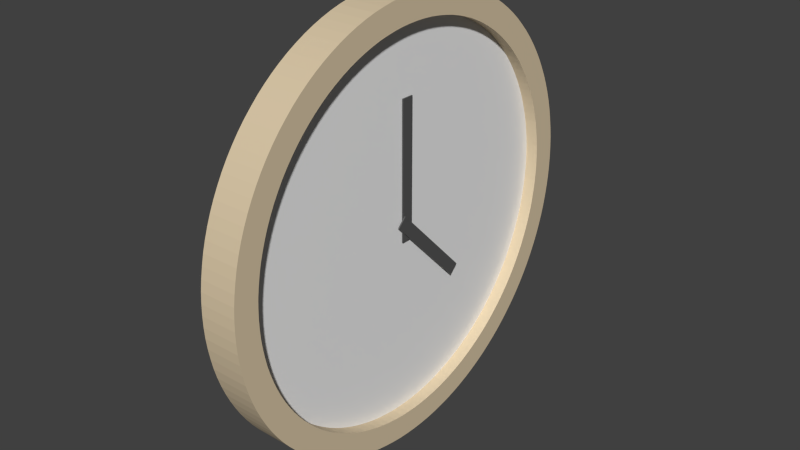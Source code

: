 # Source: wall-clock.blend  (saved by Blender 2.80.75; exported with 4.5.12 LTS)
import bpy
from mathutils import Matrix  # noqa: F401  (used for matrix-valued properties, if any)

bpy.ops.wm.read_factory_settings(use_empty=True)
scene = bpy.context.scene
scene.name = 'Scene'

# ---- collections
col_collection_1 = bpy.data.collections.new('Collection 1'); scene.collection.children.link(col_collection_1)

# ---- materials (node trees are filled in below, after node groups)
mat_bodyframe = bpy.data.materials.new('BodyFrame')
mat_bodyframe.alpha_threshold = 0.0
mat_bodyframe.use_transparent_shadow = False
mat_bodyframe.diffuse_color = (0.7157, 0.5841, 0.3916, 1.0)
mat_bodyframe.roughness = 0.5
mat_bodyframe.specular_intensity = 0.0
mat_display = bpy.data.materials.new('Display')
mat_display.alpha_threshold = 0.0
mat_display.use_transparent_shadow = False
mat_display.diffuse_color = (0.9, 0.9, 0.9, 1.0)
mat_display.roughness = 0.5
mat_display.specular_intensity = 0.0
mat_hand = bpy.data.materials.new('Hand')
mat_hand.alpha_threshold = 0.0
mat_hand.use_transparent_shadow = False
mat_hand.diffuse_color = (0.09084, 0.09084, 0.09084, 1.0)
mat_hand.roughness = 0.5

# ---- material node trees
mat_bodyframe.use_nodes = True; mat_bodyframe.node_tree.nodes.clear()
_N = mat_bodyframe.node_tree.nodes; _L = mat_bodyframe.node_tree.links
n0 = _N.new('ShaderNodeOutputMaterial'); n0.name = 'マテリアル出力'; n0.location = (300, 300)
n1 = _N.new('ShaderNodeBsdfPrincipled'); n1.name = 'Principled BSDF'; n1.location = (10, 300)
n1.distribution = 'GGX'
n1.subsurface_method = 'BURLEY'
n1.inputs[0].default_value = (0.7157, 0.5841, 0.3916, 1.0)
n1.inputs[2].default_value = 0.8642
n1.inputs[3].default_value = 1.45
n1.inputs[27].default_value = (0.0, 0.0, 0.0, 1.0)
n1.inputs[28].default_value = 1.0
_L.new(n1.outputs[0], n0.inputs[0])
n0.is_active_output = True
mat_display.use_nodes = True; mat_display.node_tree.nodes.clear()
_N = mat_display.node_tree.nodes; _L = mat_display.node_tree.links
n0 = _N.new('ShaderNodeOutputMaterial'); n0.name = 'Material Output'; n0.location = (300, 300)
n1 = _N.new('ShaderNodeBsdfPrincipled'); n1.name = 'Principled BSDF'; n1.location = (10, 300)
n1.distribution = 'GGX'
n1.subsurface_method = 'BURLEY'
n1.inputs[0].default_value = (0.9, 0.9, 0.9, 1.0)
n1.inputs[3].default_value = 1.45
n1.inputs[27].default_value = (0.0, 0.0, 0.0, 1.0)
n1.inputs[28].default_value = 1.0
_L.new(n1.outputs[0], n0.inputs[0])
n0.is_active_output = True
mat_hand.use_nodes = True; mat_hand.node_tree.nodes.clear()
_N = mat_hand.node_tree.nodes; _L = mat_hand.node_tree.links
n0 = _N.new('ShaderNodeOutputMaterial'); n0.name = 'Material Output'; n0.location = (300, 300)
n1 = _N.new('ShaderNodeBsdfPrincipled'); n1.name = 'Principled BSDF'; n1.location = (10, 300)
n1.distribution = 'GGX'
n1.subsurface_method = 'BURLEY'
n1.inputs[0].default_value = (0.09084, 0.09084, 0.09084, 1.0)
n1.inputs[3].default_value = 1.45
n1.inputs[27].default_value = (0.0, 0.0, 0.0, 1.0)
n1.inputs[28].default_value = 1.0
_L.new(n1.outputs[0], n0.inputs[0])
n0.is_active_output = True

# ---- world
world_world = bpy.data.worlds.new('World'); scene.world = world_world
world_world.color = (0.05088, 0.05088, 0.05088)
world_world.use_sun_shadow = False
world_world.sun_shadow_jitter_overblur = 0.0
world_world.cycles.sampling_method = 'MANUAL'
world_world.cycles.sample_map_resolution = 256

# ---- meshes
me_x = bpy.data.meshes.new('円柱')
me_x.from_pydata([(0.0, 0.175, -0.01), (0.0, 0.175, 0.02), (0.008587, 0.1748, 0.02), (0.008587, 0.1748, -0.01), (0.01715, 0.1742, -0.01), (0.02568, 0.1731, -0.01), (0.03414, 0.1716, -0.01), (0.04252, 0.1698, -0.01), (0.0508, 0.1675, -0.01), (0.05896, 0.1648, -0.01), (0.06697, 0.1617, -0.01), (0.07482, 0.1582, -0.01), (0.08249, 0.1543, -0.01), (0.08997, 0.1501, -0.01), (0.09722, 0.1455, -0.01), (0.1042, 0.1406, -0.01), (0.111, 0.1353, -0.01), (0.1175, 0.1297, -0.01), (0.1237, 0.1237, -0.01), (0.1297, 0.1175, -0.01), (0.1353, 0.111, -0.01), (0.1406, 0.1042, -0.01), (0.1455, 0.09722, -0.01), (0.1501, 0.08997, -0.01), (0.1543, 0.08249, -0.01), (0.1582, 0.07482, -0.01), (0.1617, 0.06697, -0.01), (0.1648, 0.05896, -0.01), (0.1675, 0.0508, -0.01), (0.1698, 0.04252, -0.01), (0.1716, 0.03414, -0.01), (0.1731, 0.02568, -0.01), (0.1742, 0.01715, -0.01), (0.1748, 0.008587, -0.01), (0.175, -7.023e-08, -0.01), (0.1748, -0.008587, -0.01), (0.1742, -0.01715, -0.01), (0.1731, -0.02568, -0.01), (0.1716, -0.03414, -0.01), (0.1698, -0.04252, -0.01), (0.1675, -0.0508, -0.01), (0.1648, -0.05896, -0.01), (0.1617, -0.06697, -0.01), (0.1582, -0.07482, -0.01), (0.1543, -0.08249, -0.01), (0.1501, -0.08997, -0.01), (0.1455, -0.09722, -0.01), (0.1406, -0.1042, -0.01), (0.1353, -0.111, -0.01), (0.1297, -0.1175, -0.01), (0.1237, -0.1237, -0.01), (0.1175, -0.1297, -0.01), (0.111, -0.1353, -0.01), (0.1042, -0.1406, -0.01), (0.09722, -0.1455, -0.01), (0.08997, -0.1501, -0.01), (0.08249, -0.1543, -0.01), (0.07482, -0.1582, -0.01), (0.06697, -0.1617, -0.01), (0.05896, -0.1648, -0.01), (0.0508, -0.1675, -0.01), (0.04252, -0.1698, -0.01), (0.03414, -0.1716, -0.01), (0.02568, -0.1731, -0.01), (0.01715, -0.1742, -0.01), (0.008587, -0.1748, -0.01), (3.185e-07, -0.175, -0.01), (-0.008587, -0.1748, -0.01), (-0.01715, -0.1742, -0.01), (-0.02568, -0.1731, -0.01), (-0.03414, -0.1716, -0.01), (-0.04252, -0.1698, -0.01), (-0.0508, -0.1675, -0.01), (-0.05896, -0.1648, -0.01), (-0.06697, -0.1617, -0.01), (-0.07482, -0.1582, -0.01), (-0.08249, -0.1543, -0.01), (-0.08997, -0.1501, -0.01), (-0.09722, -0.1455, -0.01), (-0.1042, -0.1406, -0.01), (-0.111, -0.1353, -0.01), (-0.1175, -0.1297, -0.01), (-0.1237, -0.1237, -0.01), (-0.1297, -0.1175, -0.01), (-0.1353, -0.111, -0.01), (-0.1406, -0.1042, -0.01), (-0.1455, -0.09723, -0.01), (-0.1501, -0.08997, -0.01), (-0.1543, -0.08249, -0.01), (-0.1582, -0.07482, -0.01), (-0.1617, -0.06697, -0.01), (-0.1648, -0.05896, -0.01), (-0.1675, -0.0508, -0.01), (-0.1698, -0.04252, -0.01), (-0.1716, -0.03414, -0.01), (-0.1731, -0.02568, -0.01), (-0.1742, -0.01715, -0.01), (-0.1748, -0.008587, -0.01), (-0.175, -2.483e-07, -0.01), (-0.1748, 0.008587, -0.01), (-0.1742, 0.01715, -0.01), (-0.1731, 0.02568, -0.01), (-0.1716, 0.03414, -0.01), (-0.1698, 0.04252, -0.01), (-0.1675, 0.0508, -0.01), (-0.1648, 0.05896, -0.01), (-0.1617, 0.06697, -0.01), (-0.1582, 0.07482, -0.01), (-0.1543, 0.08249, -0.01), (-0.1501, 0.08997, -0.01), (-0.1455, 0.09722, -0.01), (-0.1406, 0.1042, -0.01), (-0.1353, 0.111, -0.01), (-0.1297, 0.1175, -0.01), (-0.1237, 0.1237, -0.01), (-0.1175, 0.1297, -0.01), (-0.111, 0.1353, -0.01), (-0.1042, 0.1406, -0.01), (-0.09722, 0.1455, -0.01), (-0.08997, 0.1501, -0.01), (-0.08249, 0.1543, -0.01), (-0.07482, 0.1582, -0.01), (-0.06697, 0.1617, -0.01), (-0.05896, 0.1648, -0.01), (-0.0508, 0.1675, -0.01), (-0.04252, 0.1698, -0.01), (-0.03414, 0.1716, -0.01), (-0.02568, 0.1731, -0.01), (-0.01715, 0.1742, -0.01), (-0.008586, 0.1748, -0.01), (-0.008586, 0.1748, 0.02), (-0.01715, 0.1742, 0.02), (-0.02568, 0.1731, 0.02), (-0.03414, 0.1716, 0.02), (-0.04252, 0.1698, 0.02), (-0.0508, 0.1675, 0.02), (-0.05896, 0.1648, 0.02), (-0.06697, 0.1617, 0.02), (-0.07482, 0.1582, 0.02), (-0.08249, 0.1543, 0.02), (-0.08997, 0.1501, 0.02), (-0.09722, 0.1455, 0.02), (-0.1042, 0.1406, 0.02), (-0.111, 0.1353, 0.02), (-0.1175, 0.1297, 0.02), (-0.1237, 0.1237, 0.02), (-0.1297, 0.1175, 0.02), (-0.1353, 0.111, 0.02), (-0.1406, 0.1042, 0.02), (-0.1455, 0.09722, 0.02), (-0.1501, 0.08997, 0.02), (-0.1543, 0.08249, 0.02), (-0.1582, 0.07482, 0.02), (-0.1617, 0.06697, 0.02), (-0.1648, 0.05896, 0.02), (-0.1675, 0.0508, 0.02), (-0.1698, 0.04252, 0.02), (-0.1716, 0.03414, 0.02), (-0.1731, 0.02568, 0.02), (-0.1742, 0.01715, 0.02), (-0.1748, 0.008587, 0.02), (-0.175, -2.483e-07, 0.02), (-0.1748, -0.008587, 0.02), (-0.1742, -0.01715, 0.02), (-0.1731, -0.02568, 0.02), (-0.1716, -0.03414, 0.02), (-0.1698, -0.04252, 0.02), (-0.1675, -0.0508, 0.02), (-0.1648, -0.05896, 0.02), (-0.1617, -0.06697, 0.02), (-0.1582, -0.07482, 0.02), (-0.1543, -0.08249, 0.02), (-0.1501, -0.08997, 0.02), (-0.1455, -0.09723, 0.02), (-0.1406, -0.1042, 0.02), (-0.1353, -0.111, 0.02), (-0.1297, -0.1175, 0.02), (-0.1237, -0.1237, 0.02), (-0.1175, -0.1297, 0.02), (-0.111, -0.1353, 0.02), (-0.1042, -0.1406, 0.02), (-0.09722, -0.1455, 0.02), (-0.08997, -0.1501, 0.02), (-0.08249, -0.1543, 0.02), (-0.07482, -0.1582, 0.02), (-0.06697, -0.1617, 0.02), (-0.05896, -0.1648, 0.02), (-0.0508, -0.1675, 0.02), (-0.04252, -0.1698, 0.02), (-0.03414, -0.1716, 0.02), (-0.02568, -0.1731, 0.02), (-0.01715, -0.1742, 0.02), (-0.008587, -0.1748, 0.02), (3.185e-07, -0.175, 0.02), (2.821e-07, -0.155, 0.02), (-0.007605, -0.1548, 0.02), (-0.01519, -0.1543, 0.02), (-0.02274, -0.1533, 0.02), (-0.03024, -0.152, 0.02), (-0.03766, -0.1504, 0.02), (-0.04499, -0.1483, 0.02), (-0.05222, -0.1459, 0.02), (-0.05932, -0.1432, 0.02), (-0.06627, -0.1401, 0.02), (-0.07307, -0.1367, 0.02), (-0.07969, -0.1329, 0.02), (-0.08611, -0.1289, 0.02), (-0.09233, -0.1245, 0.02), (-0.09833, -0.1198, 0.02), (-0.1041, -0.1148, 0.02), (-0.1096, -0.1096, 0.02), (-0.1148, -0.1041, 0.02), (-0.1198, -0.09833, 0.02), (-0.1245, -0.09233, 0.02), (-0.1289, -0.08611, 0.02), (-0.1329, -0.07969, 0.02), (-0.1367, -0.07307, 0.02), (-0.1401, -0.06627, 0.02), (-0.1432, -0.05932, 0.02), (-0.1459, -0.05222, 0.02), (-0.1483, -0.04499, 0.02), (-0.1504, -0.03766, 0.02), (-0.152, -0.03024, 0.02), (-0.1533, -0.02274, 0.02), (-0.1543, -0.01519, 0.02), (-0.1548, -0.007606, 0.02), (-0.155, -2.199e-07, 0.02), (-0.1548, 0.007605, 0.02), (-0.1543, 0.01519, 0.02), (-0.1533, 0.02274, 0.02), (-0.152, 0.03024, 0.02), (-0.1504, 0.03766, 0.02), (-0.1483, 0.04499, 0.02), (-0.1459, 0.05222, 0.02), (-0.1432, 0.05932, 0.02), (-0.1401, 0.06627, 0.02), (-0.1367, 0.07307, 0.02), (-0.1329, 0.07969, 0.02), (-0.1289, 0.08611, 0.02), (-0.1245, 0.09233, 0.02), (-0.1198, 0.09833, 0.02), (-0.1148, 0.1041, 0.02), (-0.1096, 0.1096, 0.02), (-0.1041, 0.1148, 0.02), (-0.09833, 0.1198, 0.02), (-0.09233, 0.1245, 0.02), (-0.08611, 0.1289, 0.02), (-0.07969, 0.1329, 0.02), (-0.07307, 0.1367, 0.02), (-0.06627, 0.1401, 0.02), (-0.05932, 0.1432, 0.02), (-0.05222, 0.1459, 0.02), (-0.04499, 0.1483, 0.02), (-0.03766, 0.1504, 0.02), (-0.03024, 0.152, 0.02), (-0.02274, 0.1533, 0.02), (-0.01519, 0.1543, 0.02), (-0.007605, 0.1548, 0.02), (0.0, 0.155, 0.02), (0.05896, 0.1648, 0.02), (0.0508, 0.1675, 0.02), (0.04252, 0.1698, 0.02), (0.03414, 0.1716, 0.02), (0.02568, 0.1731, 0.02), (0.01715, 0.1742, 0.02), (0.007605, 0.1548, 0.02), (0.01519, 0.1543, 0.02), (0.02274, 0.1533, 0.02), (0.03024, 0.152, 0.02), (0.03766, 0.1504, 0.02), (0.04499, 0.1483, 0.02), (0.05222, 0.1459, 0.02), (0.05932, 0.1432, 0.02), (0.06627, 0.1401, 0.02), (0.07307, 0.1367, 0.02), (0.07969, 0.1329, 0.02), (0.08611, 0.1289, 0.02), (0.09233, 0.1245, 0.02), (0.09833, 0.1198, 0.02), (0.1041, 0.1148, 0.02), (0.1096, 0.1096, 0.02), (0.1148, 0.1041, 0.02), (0.1198, 0.09833, 0.02), (0.1245, 0.09233, 0.02), (0.1289, 0.08611, 0.02), (0.1329, 0.07969, 0.02), (0.1367, 0.07307, 0.02), (0.1401, 0.06627, 0.02), (0.1432, 0.05932, 0.02), (0.1459, 0.05222, 0.02), (0.1483, 0.04499, 0.02), (0.1504, 0.03766, 0.02), (0.152, 0.03024, 0.02), (0.1533, 0.02274, 0.02), (0.1543, 0.01519, 0.02), (0.1548, 0.007605, 0.02), (0.155, -6.221e-08, 0.02), (0.1548, -0.007606, 0.02), (0.1543, -0.01519, 0.02), (0.1533, -0.02274, 0.02), (0.152, -0.03024, 0.02), (0.1504, -0.03766, 0.02), (0.1483, -0.04499, 0.02), (0.1459, -0.05222, 0.02), (0.1432, -0.05932, 0.02), (0.1401, -0.06627, 0.02), (0.1367, -0.07307, 0.02), (0.1329, -0.07969, 0.02), (0.1289, -0.08611, 0.02), (0.1245, -0.09233, 0.02), (0.1198, -0.09833, 0.02), (0.1148, -0.1041, 0.02), (0.1096, -0.1096, 0.02), (0.1041, -0.1148, 0.02), (0.09833, -0.1198, 0.02), (0.09233, -0.1245, 0.02), (0.08611, -0.1289, 0.02), (0.07969, -0.1329, 0.02), (0.07307, -0.1367, 0.02), (0.06627, -0.1401, 0.02), (0.05932, -0.1432, 0.02), (0.05222, -0.1459, 0.02), (0.04499, -0.1483, 0.02), (0.03766, -0.1504, 0.02), (0.03024, -0.152, 0.02), (0.02274, -0.1533, 0.02), (0.01519, -0.1543, 0.02), (0.007606, -0.1548, 0.02), (0.008587, -0.1748, 0.02), (0.01715, -0.1742, 0.02), (0.02568, -0.1731, 0.02), (0.03414, -0.1716, 0.02), (0.04252, -0.1698, 0.02), (0.0508, -0.1675, 0.02), (0.05896, -0.1648, 0.02), (0.06697, -0.1617, 0.02), (0.07482, -0.1582, 0.02), (0.08249, -0.1543, 0.02), (0.08997, -0.1501, 0.02), (0.09722, -0.1455, 0.02), (0.1042, -0.1406, 0.02), (0.111, -0.1353, 0.02), (0.1175, -0.1297, 0.02), (0.1237, -0.1237, 0.02), (0.1297, -0.1175, 0.02), (0.1353, -0.111, 0.02), (0.1406, -0.1042, 0.02), (0.1455, -0.09722, 0.02), (0.1501, -0.08997, 0.02), (0.1543, -0.08249, 0.02), (0.1582, -0.07482, 0.02), (0.1617, -0.06697, 0.02), (0.1648, -0.05896, 0.02), (0.1675, -0.0508, 0.02), (0.1698, -0.04252, 0.02), (0.1716, -0.03414, 0.02), (0.1731, -0.02568, 0.02), (0.1742, -0.01715, 0.02), (0.1748, -0.008587, 0.02), (0.175, -7.023e-08, 0.02), (0.1748, 0.008587, 0.02), (0.1742, 0.01715, 0.02), (0.1731, 0.02568, 0.02), (0.1716, 0.03414, 0.02), (0.1698, 0.04252, 0.02), (0.1675, 0.0508, 0.02), (0.1648, 0.05896, 0.02), (0.1617, 0.06697, 0.02), (0.1582, 0.07482, 0.02), (0.1543, 0.08249, 0.02), (0.1501, 0.08997, 0.02), (0.1455, 0.09722, 0.02), (0.1406, 0.1042, 0.02), (0.1353, 0.111, 0.02), (0.1297, 0.1175, 0.02), (0.1237, 0.1237, 0.02), (0.1175, 0.1297, 0.02), (0.111, 0.1353, 0.02), (0.1042, 0.1406, 0.02), (0.09722, 0.1455, 0.02), (0.08997, 0.1501, 0.02), (0.08249, 0.1543, 0.02), (0.07482, 0.1582, 0.02), (0.06697, 0.1617, 0.02), (0.0, 0.155, 0.01), (0.007605, 0.1548, 0.01), (0.01519, 0.1543, 0.01), (-0.007605, 0.1548, 0.01), (-0.01519, 0.1543, 0.01), (-0.02274, 0.1533, 0.01), (-0.03024, 0.152, 0.01), (-0.03766, 0.1504, 0.01), (-0.04499, 0.1483, 0.01), (-0.05222, 0.1459, 0.01), (-0.05932, 0.1432, 0.01), (-0.06627, 0.1401, 0.01), (-0.07307, 0.1367, 0.01), (-0.07969, 0.1329, 0.01), (-0.08611, 0.1289, 0.01), (-0.09233, 0.1245, 0.01), (-0.09833, 0.1198, 0.01), (-0.1041, 0.1148, 0.01), (-0.1096, 0.1096, 0.01), (-0.1148, 0.1041, 0.01), (-0.1198, 0.09833, 0.01), (-0.1245, 0.09233, 0.01), (-0.1289, 0.08611, 0.01), (-0.1329, 0.07969, 0.01), (-0.1367, 0.07307, 0.01), (-0.1401, 0.06627, 0.01), (-0.1432, 0.05932, 0.01), (-0.1459, 0.05222, 0.01), (-0.1483, 0.04499, 0.01), (-0.1504, 0.03766, 0.01), (-0.152, 0.03024, 0.01), (-0.1533, 0.02274, 0.01), (-0.1543, 0.01519, 0.01), (-0.1548, 0.007605, 0.01), (-0.155, -2.199e-07, 0.01), (-0.1548, -0.007606, 0.01), (-0.1543, -0.01519, 0.01), (-0.1533, -0.02274, 0.01), (-0.152, -0.03024, 0.01), (-0.1504, -0.03766, 0.01), (-0.1483, -0.04499, 0.01), (-0.1459, -0.05222, 0.01), (-0.1432, -0.05932, 0.01), (-0.1401, -0.06627, 0.01), (-0.1367, -0.07307, 0.01), (-0.1329, -0.07969, 0.01), (-0.1289, -0.08611, 0.01), (-0.1245, -0.09233, 0.01), (-0.1198, -0.09833, 0.01), (-0.1148, -0.1041, 0.01), (-0.1096, -0.1096, 0.01), (-0.1041, -0.1148, 0.01), (-0.09833, -0.1198, 0.01), (-0.09233, -0.1245, 0.01), (-0.08611, -0.1289, 0.01), (-0.07969, -0.1329, 0.01), (-0.07307, -0.1367, 0.01), (-0.06627, -0.1401, 0.01), (-0.05932, -0.1432, 0.01), (-0.05222, -0.1459, 0.01), (-0.04499, -0.1483, 0.01), (-0.03766, -0.1504, 0.01), (-0.03024, -0.152, 0.01), (-0.02274, -0.1533, 0.01), (-0.01519, -0.1543, 0.01), (-0.007605, -0.1548, 0.01), (2.821e-07, -0.155, 0.01), (0.007606, -0.1548, 0.01), (0.01519, -0.1543, 0.01), (0.02274, -0.1533, 0.01), (0.03024, -0.152, 0.01), (0.03766, -0.1504, 0.01), (0.04499, -0.1483, 0.01), (0.05222, -0.1459, 0.01), (0.05932, -0.1432, 0.01), (0.06627, -0.1401, 0.01), (0.07307, -0.1367, 0.01), (0.07969, -0.1329, 0.01), (0.08611, -0.1289, 0.01), (0.09233, -0.1245, 0.01), (0.09833, -0.1198, 0.01), (0.1041, -0.1148, 0.01), (0.1096, -0.1096, 0.01), (0.1148, -0.1041, 0.01), (0.1198, -0.09833, 0.01), (0.1245, -0.09233, 0.01), (0.1289, -0.08611, 0.01), (0.1329, -0.07969, 0.01), (0.1367, -0.07307, 0.01), (0.1401, -0.06627, 0.01), (0.1432, -0.05932, 0.01), (0.1459, -0.05222, 0.01), (0.1483, -0.04499, 0.01), (0.1504, -0.03766, 0.01), (0.152, -0.03024, 0.01), (0.1533, -0.02274, 0.01), (0.1543, -0.01519, 0.01), (0.1548, -0.007606, 0.01), (0.155, -6.221e-08, 0.01), (0.1548, 0.007605, 0.01), (0.1543, 0.01519, 0.01), (0.1533, 0.02274, 0.01), (0.152, 0.03024, 0.01), (0.1504, 0.03766, 0.01), (0.1483, 0.04499, 0.01), (0.1459, 0.05222, 0.01), (0.1432, 0.05932, 0.01), (0.1401, 0.06627, 0.01), (0.1367, 0.07307, 0.01), (0.1329, 0.07969, 0.01), (0.1289, 0.08611, 0.01), (0.1245, 0.09233, 0.01), (0.1198, 0.09833, 0.01), (0.1148, 0.1041, 0.01), (0.1096, 0.1096, 0.01), (0.1041, 0.1148, 0.01), (0.09833, 0.1198, 0.01), (0.09233, 0.1245, 0.01), (0.08611, 0.1289, 0.01), (0.07969, 0.1329, 0.01), (0.07307, 0.1367, 0.01), (0.06627, 0.1401, 0.01), (0.05932, 0.1432, 0.01), (0.05222, 0.1459, 0.01), (0.04499, 0.1483, 0.01), (0.03766, 0.1504, 0.01), (0.03024, 0.152, 0.01), (0.02274, 0.1533, 0.01)], [], [(0, 1, 2, 3), (0, 3, 4, 5, 6, 7, 8, 9, 10, 11, 12, 13, 14, 15, 16, 17, 18, 19, 20, 21, 22, 23, 24, 25, 26, 27, 28, 29, 30, 31, 32, 33, 34, 35, 36, 37, 38, 39, 40, 41, 42, 43, 44, 45, 46, 47, 48, 49, 50, 51, 52, 53, 54, 55, 56, 57, 58, 59, 60, 61, 62, 63, 64, 65, 66, 67, 68, 69, 70, 71, 72, 73, 74, 75, 76, 77, 78, 79, 80, 81, 82, 83, 84, 85, 86, 87, 88, 89, 90, 91, 92, 93, 94, 95, 96, 97, 98, 99, 100, 101, 102, 103, 104, 105, 106, 107, 108, 109, 110, 111, 112, 113, 114, 115, 116, 117, 118, 119, 120, 121, 122, 123, 124, 125, 126, 127, 128, 129), (129, 130, 1, 0), (1, 130, 131, 132, 133, 134, 135, 136, 137, 138, 139, 140, 141, 142, 143, 144, 145, 146, 147, 148, 149, 150, 151, 152, 153, 154, 155, 156, 157, 158, 159, 160, 161, 162, 163, 164, 165, 166, 167, 168, 169, 170, 171, 172, 173, 174, 175, 176, 177, 178, 179, 180, 181, 182, 183, 184, 185, 186, 187, 188, 189, 190, 191, 192, 193, 194, 195, 196, 197, 198, 199, 200, 201, 202, 203, 204, 205, 206, 207, 208, 209, 210, 211, 212, 213, 214, 215, 216, 217, 218, 219, 220, 221, 222, 223, 224, 225, 226, 227, 228, 229, 230, 231, 232, 233, 234, 235, 236, 237, 238, 239, 240, 241, 242, 243, 244, 245, 246, 247, 248, 249, 250, 251, 252, 253, 254, 255, 256, 257, 258, 259, 260, 261, 262, 263, 264, 2), (259, 258, 265, 266, 267, 268, 269, 270, 271, 272, 273, 274, 275, 276, 277, 278, 279, 280, 281, 282, 283, 284, 285, 286, 287, 288, 289, 290, 291, 292, 293, 294, 295, 296, 297, 298, 299, 300, 301, 302, 303, 304, 305, 306, 307, 308, 309, 310, 311, 312, 313, 314, 315, 316, 317, 318, 319, 320, 321, 322, 323, 324, 325, 326, 327, 194, 193, 328, 329, 330, 331, 332, 333, 334, 335, 336, 337, 338, 339, 340, 341, 342, 343, 344, 345, 346, 347, 348, 349, 350, 351, 352, 353, 354, 355, 356, 357, 358, 359, 360, 361, 362, 363, 364, 365, 366, 367, 368, 369, 370, 371, 372, 373, 374, 375, 376, 377, 378, 379, 380, 381, 382, 383), (3, 2, 264, 4), (4, 264, 263, 5), (5, 263, 262, 6), (6, 262, 261, 7), (7, 261, 260, 8), (8, 260, 259, 9), (9, 259, 383, 10), (10, 383, 382, 11), (11, 382, 381, 12), (12, 381, 380, 13), (13, 380, 379, 14), (14, 379, 378, 15), (15, 378, 377, 16), (16, 377, 376, 17), (17, 376, 375, 18), (18, 375, 374, 19), (19, 374, 373, 20), (20, 373, 372, 21), (21, 372, 371, 22), (22, 371, 370, 23), (23, 370, 369, 24), (24, 369, 368, 25), (25, 368, 367, 26), (26, 367, 366, 27), (27, 366, 365, 28), (28, 365, 364, 29), (29, 364, 363, 30), (30, 363, 362, 31), (31, 362, 361, 32), (32, 361, 360, 33), (33, 360, 359, 34), (34, 359, 358, 35), (35, 358, 357, 36), (36, 357, 356, 37), (37, 356, 355, 38), (38, 355, 354, 39), (39, 354, 353, 40), (40, 353, 352, 41), (41, 352, 351, 42), (42, 351, 350, 43), (43, 350, 349, 44), (44, 349, 348, 45), (45, 348, 347, 46), (46, 347, 346, 47), (47, 346, 345, 48), (48, 345, 344, 49), (49, 344, 343, 50), (50, 343, 342, 51), (51, 342, 341, 52), (52, 341, 340, 53), (53, 340, 339, 54), (54, 339, 338, 55), (55, 338, 337, 56), (56, 337, 336, 57), (57, 336, 335, 58), (58, 335, 334, 59), (59, 334, 333, 60), (60, 333, 332, 61), (61, 332, 331, 62), (62, 331, 330, 63), (63, 330, 329, 64), (64, 329, 328, 65), (65, 328, 193, 66), (66, 193, 192, 67), (67, 192, 191, 68), (68, 191, 190, 69), (69, 190, 189, 70), (70, 189, 188, 71), (71, 188, 187, 72), (72, 187, 186, 73), (73, 186, 185, 74), (74, 185, 184, 75), (75, 184, 183, 76), (76, 183, 182, 77), (77, 182, 181, 78), (78, 181, 180, 79), (79, 180, 179, 80), (80, 179, 178, 81), (81, 178, 177, 82), (82, 177, 176, 83), (83, 176, 175, 84), (84, 175, 174, 85), (85, 174, 173, 86), (86, 173, 172, 87), (87, 172, 171, 88), (88, 171, 170, 89), (89, 170, 169, 90), (90, 169, 168, 91), (91, 168, 167, 92), (92, 167, 166, 93), (93, 166, 165, 94), (94, 165, 164, 95), (95, 164, 163, 96), (96, 163, 162, 97), (97, 162, 161, 98), (98, 161, 160, 99), (99, 160, 159, 100), (100, 159, 158, 101), (101, 158, 157, 102), (102, 157, 156, 103), (103, 156, 155, 104), (104, 155, 154, 105), (105, 154, 153, 106), (106, 153, 152, 107), (107, 152, 151, 108), (108, 151, 150, 109), (109, 150, 149, 110), (110, 149, 148, 111), (111, 148, 147, 112), (112, 147, 146, 113), (113, 146, 145, 114), (114, 145, 144, 115), (115, 144, 143, 116), (116, 143, 142, 117), (117, 142, 141, 118), (118, 141, 140, 119), (119, 140, 139, 120), (120, 139, 138, 121), (121, 138, 137, 122), (122, 137, 136, 123), (123, 136, 135, 124), (124, 135, 134, 125), (125, 134, 133, 126), (126, 133, 132, 127), (127, 132, 131, 128), (128, 131, 130, 129), (265, 258, 384, 385), (266, 265, 385, 386), (384, 387, 388, 389, 390, 391, 392, 393, 394, 395, 396, 397, 398, 399, 400, 401, 402, 403, 404, 405, 406, 407, 408, 409, 410, 411, 412, 413, 414, 415, 416, 417, 418, 419, 420, 421, 422, 423, 424, 425, 426, 427, 428, 429, 430, 431, 432, 433, 434, 435, 436, 437, 438, 439, 440, 441, 442, 443, 444, 445, 446, 447, 448, 449, 450, 451, 452, 453, 454, 455, 456, 457, 458, 459, 460, 461, 462, 463, 464, 465, 466, 467, 468, 469, 470, 471, 472, 473, 474, 475, 476, 477, 478, 479, 480, 481, 482, 483, 484, 485, 486, 487, 488, 489, 490, 491, 492, 493, 494, 495, 496, 497, 498, 499, 500, 501, 502, 503, 504, 505, 506, 507, 508, 509, 510, 511, 386, 385), (258, 257, 387, 384), (267, 266, 386, 511), (268, 267, 511, 510), (269, 268, 510, 509), (270, 269, 509, 508), (271, 270, 508, 507), (272, 271, 507, 506), (273, 272, 506, 505), (274, 273, 505, 504), (275, 274, 504, 503), (276, 275, 503, 502), (277, 276, 502, 501), (278, 277, 501, 500), (279, 278, 500, 499), (280, 279, 499, 498), (281, 280, 498, 497), (282, 281, 497, 496), (283, 282, 496, 495), (284, 283, 495, 494), (285, 284, 494, 493), (286, 285, 493, 492), (287, 286, 492, 491), (288, 287, 491, 490), (289, 288, 490, 489), (290, 289, 489, 488), (291, 290, 488, 487), (292, 291, 487, 486), (293, 292, 486, 485), (294, 293, 485, 484), (295, 294, 484, 483), (296, 295, 483, 482), (297, 296, 482, 481), (298, 297, 481, 480), (299, 298, 480, 479), (300, 299, 479, 478), (301, 300, 478, 477), (302, 301, 477, 476), (303, 302, 476, 475), (304, 303, 475, 474), (305, 304, 474, 473), (306, 305, 473, 472), (307, 306, 472, 471), (308, 307, 471, 470), (309, 308, 470, 469), (310, 309, 469, 468), (311, 310, 468, 467), (312, 311, 467, 466), (313, 312, 466, 465), (314, 313, 465, 464), (315, 314, 464, 463), (316, 315, 463, 462), (317, 316, 462, 461), (318, 317, 461, 460), (319, 318, 460, 459), (320, 319, 459, 458), (321, 320, 458, 457), (322, 321, 457, 456), (323, 322, 456, 455), (324, 323, 455, 454), (325, 324, 454, 453), (326, 325, 453, 452), (327, 326, 452, 451), (194, 327, 451, 450), (195, 194, 450, 449), (196, 195, 449, 448), (197, 196, 448, 447), (198, 197, 447, 446), (199, 198, 446, 445), (200, 199, 445, 444), (201, 200, 444, 443), (202, 201, 443, 442), (203, 202, 442, 441), (204, 203, 441, 440), (205, 204, 440, 439), (206, 205, 439, 438), (207, 206, 438, 437), (208, 207, 437, 436), (209, 208, 436, 435), (210, 209, 435, 434), (211, 210, 434, 433), (212, 211, 433, 432), (213, 212, 432, 431), (214, 213, 431, 430), (215, 214, 430, 429), (216, 215, 429, 428), (217, 216, 428, 427), (218, 217, 427, 426), (219, 218, 426, 425), (220, 219, 425, 424), (221, 220, 424, 423), (222, 221, 423, 422), (223, 222, 422, 421), (224, 223, 421, 420), (225, 224, 420, 419), (226, 225, 419, 418), (227, 226, 418, 417), (228, 227, 417, 416), (229, 228, 416, 415), (230, 229, 415, 414), (231, 230, 414, 413), (232, 231, 413, 412), (233, 232, 412, 411), (234, 233, 411, 410), (235, 234, 410, 409), (236, 235, 409, 408), (237, 236, 408, 407), (238, 237, 407, 406), (239, 238, 406, 405), (240, 239, 405, 404), (241, 240, 404, 403), (242, 241, 403, 402), (243, 242, 402, 401), (244, 243, 401, 400), (245, 244, 400, 399), (246, 245, 399, 398), (247, 246, 398, 397), (248, 247, 397, 396), (249, 248, 396, 395), (250, 249, 395, 394), (251, 250, 394, 393), (252, 251, 393, 392), (253, 252, 392, 391), (254, 253, 391, 390), (255, 254, 390, 389), (256, 255, 389, 388), (257, 256, 388, 387)])
me_x.polygons.foreach_set('material_index', [0, 0, 0, 0, 0, 0, 0, 0, 0, 0, 0, 0, 0, 0, 0, 0, 0, 0, 0, 0, 0, 0, 0, 0, 0, 0, 0, 0, 0, 0, 0, 0, 0, 0, 0, 0, 0, 0, 0, 0, 0, 0, 0, 0, 0, 0, 0, 0, 0, 0, 0, 0, 0, 0, 0, 0, 0, 0, 0, 0, 0, 0, 0, 0, 0, 0, 0, 0, 0, 0, 0, 0, 0, 0, 0, 0, 0, 0, 0, 0, 0, 0, 0, 0, 0, 0, 0, 0, 0, 0, 0, 0, 0, 0, 0, 0, 0, 0, 0, 0, 0, 0, 0, 0, 0, 0, 0, 0, 0, 0, 0, 0, 0, 0, 0, 0, 0, 0, 0, 0, 0, 0, 0, 0, 0, 0, 0, 0, 0, 0, 0, 0, 0, 1, 0, 0, 0, 0, 0, 0, 0, 0, 0, 0, 0, 0, 0, 0, 0, 0, 0, 0, 0, 0, 0, 0, 0, 0, 0, 0, 0, 0, 0, 0, 0, 0, 0, 0, 0, 0, 0, 0, 0, 0, 0, 0, 0, 0, 0, 0, 0, 0, 0, 0, 0, 0, 0, 0, 0, 0, 0, 0, 0, 0, 0, 0, 0, 0, 0, 0, 0, 0, 0, 0, 0, 0, 0, 0, 0, 0, 0, 0, 0, 0, 0, 0, 0, 0, 0, 0, 0, 0, 0, 0, 0, 0, 0, 0, 0, 0, 0, 0, 0, 0, 0, 0, 0, 0, 0, 0, 0, 0, 0, 0, 0, 0, 0, 0, 0, 0, 0, 0, 0, 0, 0, 0, 0, 0, 0, 0])
me_x.materials.append(mat_bodyframe)
me_x.materials.append(mat_display)
me_x.use_remesh_preserve_volume = False
me_x.use_remesh_preserve_attributes = False
me_x.use_mirror_vertex_groups = False
me_x.update()
me_002 = bpy.data.meshes.new('立方体.002')
me_002.from_pydata([(-0.08, -0.005, -0.01), (-0.08, -0.005, -0.009), (-0.08, 0.005, -0.01), (-0.08, 0.005, -0.009), (0.01, -0.005, -0.01), (0.01, -0.005, -0.009), (0.01, 0.005, -0.01), (0.01, 0.005, -0.009)], [], [(1, 3, 2, 0), (3, 7, 6, 2), (7, 5, 4, 6), (5, 1, 0, 4), (0, 2, 6, 4), (5, 7, 3, 1)])
me_002.materials.append(mat_hand)
me_002.use_remesh_preserve_volume = False
me_002.use_remesh_preserve_attributes = False
me_002.use_mirror_vertex_groups = False
me_002.update()
me_001 = bpy.data.meshes.new('立方体.001')
me_001.from_pydata([(-0.1, -0.005, -0.01), (-0.1, -0.005, -0.009), (-0.1, 0.005, -0.01), (-0.1, 0.005, -0.009), (0.01, -0.005, -0.01), (0.01, -0.005, -0.009), (0.01, 0.005, -0.01), (0.01, 0.005, -0.009)], [], [(1, 3, 2, 0), (3, 7, 6, 2), (7, 5, 4, 6), (5, 1, 0, 4), (0, 2, 6, 4), (5, 7, 3, 1)])
me_001.materials.append(mat_hand)
me_001.use_remesh_preserve_volume = False
me_001.use_remesh_preserve_attributes = False
me_001.use_mirror_vertex_groups = False
me_001.update()

# ---- objects
ob_body = bpy.data.objects.new('Body', me_x)
ob_hand_001 = bpy.data.objects.new('Hand.001', me_002)
ob_hand = bpy.data.objects.new('Hand', me_001)

# ---- transforms, parenting, visibility, modifiers, constraints
ob_body.location = (0.0, 0.0, 0.01)
ob_body.rotation_euler = (0.0, 1.571, 0.0)
ob_body.lineart.crease_threshold = 0.0
ob_hand_001.parent = ob_body
ob_hand_001.matrix_parent_inverse = Matrix(((1.0, 0.0, 0.0, 0.0), (0.0, 1.0, 0.0, 0.0), (0.0, 0.0, 1.0, -0.01), (0.0, 0.0, 0.0, 1.0)))
ob_hand_001.location = (0.0, 0.0, 0.032)
ob_hand_001.rotation_euler = (0.0, 0.0, -2.374)
ob_hand_001.lineart.crease_threshold = 0.0
ob_hand.parent = ob_body
ob_hand.matrix_parent_inverse = Matrix(((1.0, 0.0, 0.0, 0.0), (0.0, 1.0, 0.0, 0.0), (0.0, 0.0, 1.0, -0.01), (0.0, 0.0, 0.0, 1.0)))
ob_hand.location = (0.0, 0.0, 0.031)
ob_hand.lineart.crease_threshold = 0.0

# ---- collection membership
col_collection_1.objects.link(ob_body)
col_collection_1.objects.link(ob_hand_001)
col_collection_1.objects.link(ob_hand)

# ---- scene / render settings (as saved in the file)
scene.frame_start = 1; scene.frame_end = 250; scene.frame_set(1)
scene.render.engine = 'BLENDER_EEVEE_NEXT'
scene.render.resolution_percentage = 50
scene.render.dither_intensity = 0.0
scene.cycles.use_denoising = False
scene.cycles.samples = 1024
scene.cycles.sampling_pattern = 'TABULATED_SOBOL'
scene.cycles.light_sampling_threshold = 0.0
scene.cycles.use_adaptive_sampling = False
scene.cycles.use_light_tree = False
scene.cycles.blur_glossy = 0.0
scene.cycles.pixel_filter_type = 'GAUSSIAN'
scene.cycles.sample_clamp_indirect = 0.0
scene.view_settings.view_transform = 'Standard'
bpy.context.view_layer.update()

# ---- added for rendering (the .blend has no active camera and no usable light): camera, sun
cam_auto = bpy.data.cameras.new('AutoCamera')
cam_auto.lens = 50.0
cam_auto.sensor_width = 36.0
cam_auto.clip_end = 1000.0
ob_auto_camera = bpy.data.objects.new('AutoCamera', cam_auto)
scene.collection.objects.link(ob_auto_camera)
ob_auto_camera.location = (0.463803, -0.550564, 0.377043)
ob_auto_camera.rotation_euler = (1.09748, -7.21219e-08, 0.694738)
scene.camera = ob_auto_camera
light_auto_sun = bpy.data.lights.new('AutoSun', 'SUN')
light_auto_sun.energy = 3.0
light_auto_sun.angle = 0.0523599
ob_auto_sun = bpy.data.objects.new('AutoSun', light_auto_sun)
scene.collection.objects.link(ob_auto_sun)
ob_auto_sun.rotation_euler = (0.872665, 0.174533, 0.523599)
bpy.context.view_layer.update()
